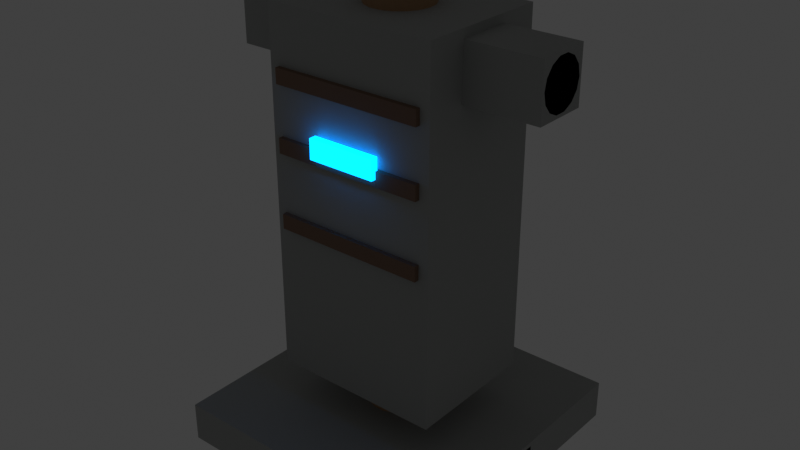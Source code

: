 # Source: SM_AET_TargetDummy_A01.blend  (saved by Blender 5.1.30; exported with 4.5.12 LTS)
import bpy
from mathutils import Matrix  # noqa: F401  (used for matrix-valued properties, if any)

bpy.ops.wm.read_factory_settings(use_empty=True)
scene = bpy.context.scene
scene.name = 'Scene'

# ---- collections
col_collection = bpy.data.collections.new('Collection'); scene.collection.children.link(col_collection)

# ---- materials (node trees are filled in below, after node groups)
mat_m_aet_timber_handpainted_a01 = bpy.data.materials.new('M_AET_Timber_Handpainted_A01')
mat_m_aet_timber_handpainted_a01.diffuse_color = (0.38, 0.22, 0.11, 1.0)
mat_m_aet_straw_a01 = bpy.data.materials.new('M_AET_Straw_A01')
mat_m_aet_straw_a01.diffuse_color = (0.72, 0.52, 0.2, 1.0)
mat_m_aet_leather_dark_a01 = bpy.data.materials.new('M_AET_Leather_Dark_A01')
mat_m_aet_leather_dark_a01.diffuse_color = (0.19, 0.11, 0.07, 1.0)
mat_m_aet_darkiron_a01 = bpy.data.materials.new('M_AET_DarkIron_A01')
mat_m_aet_darkiron_a01.diffuse_color = (0.08, 0.09, 0.1, 1.0)
mat_m_aet_aetheriumglow_blue_a01 = bpy.data.materials.new('M_AET_AetheriumGlow_Blue_A01')
mat_m_aet_aetheriumglow_blue_a01.diffuse_color = (0.05, 0.34, 0.9, 1.0)
mat_m_aet_stone_handpainted_a01 = bpy.data.materials.new('M_AET_Stone_Handpainted_A01')
mat_m_aet_stone_handpainted_a01.diffuse_color = (0.34, 0.35, 0.34, 1.0)

# ---- material node trees
mat_m_aet_timber_handpainted_a01.use_nodes = True; mat_m_aet_timber_handpainted_a01.node_tree.nodes.clear()
_N = mat_m_aet_timber_handpainted_a01.node_tree.nodes; _L = mat_m_aet_timber_handpainted_a01.node_tree.links
n0 = _N.new('ShaderNodeBsdfPrincipled'); n0.name = 'Principled BSDF'; n0.location = (-200, 100)
n0.inputs[0].default_value = (0.38, 0.22, 0.11, 1.0)
n0.inputs[2].default_value = 0.82
n1 = _N.new('ShaderNodeOutputMaterial'); n1.name = 'Material Output'; n1.location = (200, 100)
_L.new(n0.outputs[0], n1.inputs[0])
n1.is_active_output = True
mat_m_aet_straw_a01.use_nodes = True; mat_m_aet_straw_a01.node_tree.nodes.clear()
_N = mat_m_aet_straw_a01.node_tree.nodes; _L = mat_m_aet_straw_a01.node_tree.links
n0 = _N.new('ShaderNodeBsdfPrincipled'); n0.name = 'Principled BSDF'; n0.location = (-200, 100)
n0.inputs[0].default_value = (0.72, 0.52, 0.2, 1.0)
n0.inputs[2].default_value = 0.82
n1 = _N.new('ShaderNodeOutputMaterial'); n1.name = 'Material Output'; n1.location = (200, 100)
_L.new(n0.outputs[0], n1.inputs[0])
n1.is_active_output = True
mat_m_aet_leather_dark_a01.use_nodes = True; mat_m_aet_leather_dark_a01.node_tree.nodes.clear()
_N = mat_m_aet_leather_dark_a01.node_tree.nodes; _L = mat_m_aet_leather_dark_a01.node_tree.links
n0 = _N.new('ShaderNodeBsdfPrincipled'); n0.name = 'Principled BSDF'; n0.location = (-200, 100)
n0.inputs[0].default_value = (0.19, 0.11, 0.07, 1.0)
n0.inputs[2].default_value = 0.82
n1 = _N.new('ShaderNodeOutputMaterial'); n1.name = 'Material Output'; n1.location = (200, 100)
_L.new(n0.outputs[0], n1.inputs[0])
n1.is_active_output = True
mat_m_aet_darkiron_a01.use_nodes = True; mat_m_aet_darkiron_a01.node_tree.nodes.clear()
_N = mat_m_aet_darkiron_a01.node_tree.nodes; _L = mat_m_aet_darkiron_a01.node_tree.links
n0 = _N.new('ShaderNodeBsdfPrincipled'); n0.name = 'Principled BSDF'; n0.location = (-200, 100)
n0.inputs[0].default_value = (0.08, 0.09, 0.1, 1.0)
n0.inputs[2].default_value = 0.82
n1 = _N.new('ShaderNodeOutputMaterial'); n1.name = 'Material Output'; n1.location = (200, 100)
_L.new(n0.outputs[0], n1.inputs[0])
n1.is_active_output = True
mat_m_aet_aetheriumglow_blue_a01.use_nodes = True; mat_m_aet_aetheriumglow_blue_a01.node_tree.nodes.clear()
_N = mat_m_aet_aetheriumglow_blue_a01.node_tree.nodes; _L = mat_m_aet_aetheriumglow_blue_a01.node_tree.links
n0 = _N.new('ShaderNodeBsdfPrincipled'); n0.name = 'Principled BSDF'; n0.location = (-200, 100)
n0.inputs[0].default_value = (0.05, 0.34, 0.9, 1.0)
n0.inputs[2].default_value = 0.82
n0.inputs[27].default_value = (0.0, 0.8, 2.8, 1.0)
n0.inputs[28].default_value = 1.6
n1 = _N.new('ShaderNodeOutputMaterial'); n1.name = 'Material Output'; n1.location = (200, 100)
_L.new(n0.outputs[0], n1.inputs[0])
n1.is_active_output = True
mat_m_aet_stone_handpainted_a01.use_nodes = True; mat_m_aet_stone_handpainted_a01.node_tree.nodes.clear()
_N = mat_m_aet_stone_handpainted_a01.node_tree.nodes; _L = mat_m_aet_stone_handpainted_a01.node_tree.links
n0 = _N.new('ShaderNodeBsdfPrincipled'); n0.name = 'Principled BSDF'; n0.location = (-200, 100)
n0.inputs[0].default_value = (0.34, 0.35, 0.34, 1.0)
n0.inputs[2].default_value = 0.82
n1 = _N.new('ShaderNodeOutputMaterial'); n1.name = 'Material Output'; n1.location = (200, 100)
_L.new(n0.outputs[0], n1.inputs[0])
n1.is_active_output = True

# ---- world
world_world = bpy.data.worlds.new('World'); scene.world = world_world
world_world.use_nodes = True; world_world.node_tree.nodes.clear()
_N = world_world.node_tree.nodes; _L = world_world.node_tree.links
n0 = _N.new('ShaderNodeOutputWorld'); n0.name = 'World Output'; n0.location = (200, 100)
n1 = _N.new('ShaderNodeBackground'); n1.name = 'Background'; n1.location = (-200, 100)
n1.inputs[0].default_value = (0.05088, 0.05088, 0.05088, 1.0)
_L.new(n1.outputs[0], n0.inputs[0])
n0.is_active_output = True
world_world.color = (0.05088, 0.05088, 0.05088)
world_world.sun_shadow_jitter_overblur = 0.0

# ---- meshes
me_post_main = bpy.data.meshes.new('Post_Main')
me_post_main.from_pydata([(13.0, 0.0, 0.0), (13.0, 0.0, 184.0), (12.22, 4.446, 0.0), (12.22, 4.446, 184.0), (9.959, 8.356, 0.0), (9.959, 8.356, 184.0), (6.5, 11.26, 0.0), (6.5, 11.26, 184.0), (2.257, 12.8, 0.0), (2.257, 12.8, 184.0), (-2.257, 12.8, 0.0), (-2.257, 12.8, 184.0), (-6.5, 11.26, 0.0), (-6.5, 11.26, 184.0), (-9.959, 8.356, 0.0), (-9.959, 8.356, 184.0), (-12.22, 4.446, 0.0), (-12.22, 4.446, 184.0), (-13.0, 1.592e-15, 0.0), (-13.0, 1.592e-15, 184.0), (-12.22, -4.446, 0.0), (-12.22, -4.446, 184.0), (-9.959, -8.356, 0.0), (-9.959, -8.356, 184.0), (-6.5, -11.26, 0.0), (-6.5, -11.26, 184.0), (-2.257, -12.8, 0.0), (-2.257, -12.8, 184.0), (2.257, -12.8, 0.0), (2.257, -12.8, 184.0), (6.5, -11.26, 0.0), (6.5, -11.26, 184.0), (9.959, -8.356, 0.0), (9.959, -8.356, 184.0), (12.22, -4.446, 0.0), (12.22, -4.446, 184.0)], [], [(0, 2, 3, 1), (2, 4, 5, 3), (4, 6, 7, 5), (6, 8, 9, 7), (8, 10, 11, 9), (10, 12, 13, 11), (12, 14, 15, 13), (14, 16, 17, 15), (16, 18, 19, 17), (18, 20, 21, 19), (20, 22, 23, 21), (22, 24, 25, 23), (24, 26, 27, 25), (26, 28, 29, 27), (28, 30, 31, 29), (30, 32, 33, 31), (32, 34, 35, 33), (34, 0, 1, 35), (34, 32, 30, 28, 26, 24, 22, 20, 18, 16, 14, 12, 10, 8, 6, 4, 2, 0), (1, 3, 5, 7, 9, 11, 13, 15, 17, 19, 21, 23, 25, 27, 29, 31, 33, 35)])
me_post_main.materials.append(mat_m_aet_timber_handpainted_a01)
me_post_main.update()
me_crossbar_main = bpy.data.meshes.new('Crossbar_Main')
me_crossbar_main.from_pydata([(-65.0, 10.0, 162.0), (65.0, 10.0, 162.0), (-65.0, 9.01, 166.3), (65.0, 9.01, 166.3), (-65.0, 6.235, 169.8), (65.0, 6.235, 169.8), (-65.0, 2.225, 171.7), (65.0, 2.225, 171.7), (-65.0, -2.225, 171.7), (65.0, -2.225, 171.7), (-65.0, -6.235, 169.8), (65.0, -6.235, 169.8), (-65.0, -9.01, 166.3), (65.0, -9.01, 166.3), (-65.0, -10.0, 162.0), (65.0, -10.0, 162.0), (-65.0, -9.01, 157.7), (65.0, -9.01, 157.7), (-65.0, -6.235, 154.2), (65.0, -6.235, 154.2), (-65.0, -2.225, 152.3), (65.0, -2.225, 152.3), (-65.0, 2.225, 152.3), (65.0, 2.225, 152.3), (-65.0, 6.235, 154.2), (65.0, 6.235, 154.2), (-65.0, 9.01, 157.7), (65.0, 9.01, 157.7)], [], [(0, 2, 3, 1), (2, 4, 5, 3), (4, 6, 7, 5), (6, 8, 9, 7), (8, 10, 11, 9), (10, 12, 13, 11), (12, 14, 15, 13), (14, 16, 17, 15), (16, 18, 19, 17), (18, 20, 21, 19), (20, 22, 23, 21), (22, 24, 25, 23), (24, 26, 27, 25), (26, 0, 1, 27), (26, 24, 22, 20, 18, 16, 14, 12, 10, 8, 6, 4, 2, 0), (1, 3, 5, 7, 9, 11, 13, 15, 17, 19, 21, 23, 25, 27)])
me_crossbar_main.materials.append(mat_m_aet_timber_handpainted_a01)
me_crossbar_main.update()
me_torso_strawwrap = bpy.data.meshes.new('Torso_StrawWrap')
me_torso_strawwrap.from_pydata([(0.0, 0.0, 64.0), (13.01, 0.0, 67.65), (12.23, 3.141, 67.65), (9.967, 5.904, 67.65), (6.506, 7.954, 67.65), (2.259, 9.045, 67.65), (-2.259, 9.045, 67.65), (-6.506, 7.954, 67.65), (-9.967, 5.904, 67.65), (-12.23, 3.141, 67.65), (-13.01, 1.125e-15, 67.65), (-12.23, -3.141, 67.65), (-9.967, -5.904, 67.65), (-6.506, -7.954, 67.65), (-2.259, -9.045, 67.65), (2.259, -9.045, 67.65), (6.506, -7.954, 67.65), (9.967, -5.904, 67.65), (12.23, -3.141, 67.65), (24.04, 0.0, 78.06), (22.59, 5.804, 78.06), (18.42, 10.91, 78.06), (12.02, 14.7, 78.06), (4.175, 16.71, 78.06), (-4.175, 16.71, 78.06), (-12.02, 14.7, 78.06), (-18.42, 10.91, 78.06), (-22.59, 5.804, 78.06), (-24.04, 2.078e-15, 78.06), (-22.59, -5.804, 78.06), (-18.42, -10.91, 78.06), (-12.02, -14.7, 78.06), (-4.175, -16.71, 78.06), (4.175, -16.71, 78.06), (12.02, -14.7, 78.06), (18.42, -10.91, 78.06), (22.59, -5.804, 78.06), (31.41, 0.0, 93.63), (29.52, 7.584, 93.63), (24.06, 14.25, 93.63), (15.71, 19.2, 93.63), (5.455, 21.84, 93.63), (-5.455, 21.84, 93.63), (-15.71, 19.2, 93.63), (-24.06, 14.25, 93.63), (-29.52, 7.584, 93.63), (-31.41, 2.715e-15, 93.63), (-29.52, -7.584, 93.63), (-24.06, -14.25, 93.63), (-15.71, -19.2, 93.63), (-5.455, -21.84, 93.63), (5.455, -21.84, 93.63), (15.71, -19.2, 93.63), (24.06, -14.25, 93.63), (29.52, -7.584, 93.63), (34.0, 0.0, 112.0), (31.95, 8.208, 112.0), (26.05, 15.43, 112.0), (17.0, 20.78, 112.0), (5.904, 23.64, 112.0), (-5.904, 23.64, 112.0), (-17.0, 20.78, 112.0), (-26.05, 15.43, 112.0), (-31.95, 8.208, 112.0), (-34.0, 2.939e-15, 112.0), (-31.95, -8.208, 112.0), (-26.05, -15.43, 112.0), (-17.0, -20.78, 112.0), (-5.904, -23.64, 112.0), (5.904, -23.64, 112.0), (17.0, -20.78, 112.0), (26.05, -15.43, 112.0), (31.95, -8.208, 112.0), (31.41, 0.0, 130.4), (29.52, 7.584, 130.4), (24.06, 14.25, 130.4), (15.71, 19.2, 130.4), (5.455, 21.84, 130.4), (-5.455, 21.84, 130.4), (-15.71, 19.2, 130.4), (-24.06, 14.25, 130.4), (-29.52, 7.584, 130.4), (-31.41, 2.715e-15, 130.4), (-29.52, -7.584, 130.4), (-24.06, -14.25, 130.4), (-15.71, -19.2, 130.4), (-5.455, -21.84, 130.4), (5.455, -21.84, 130.4), (15.71, -19.2, 130.4), (24.06, -14.25, 130.4), (29.52, -7.584, 130.4), (24.04, 0.0, 145.9), (22.59, 5.804, 145.9), (18.42, 10.91, 145.9), (12.02, 14.7, 145.9), (4.175, 16.71, 145.9), (-4.175, 16.71, 145.9), (-12.02, 14.7, 145.9), (-18.42, 10.91, 145.9), (-22.59, 5.804, 145.9), (-24.04, 2.078e-15, 145.9), (-22.59, -5.804, 145.9), (-18.42, -10.91, 145.9), (-12.02, -14.7, 145.9), (-4.175, -16.71, 145.9), (4.175, -16.71, 145.9), (12.02, -14.7, 145.9), (18.42, -10.91, 145.9), (22.59, -5.804, 145.9), (13.01, 0.0, 156.3), (12.23, 3.141, 156.3), (9.967, 5.904, 156.3), (6.506, 7.954, 156.3), (2.259, 9.045, 156.3), (-2.259, 9.045, 156.3), (-6.506, 7.954, 156.3), (-9.967, 5.904, 156.3), (-12.23, 3.141, 156.3), (-13.01, 1.125e-15, 156.3), (-12.23, -3.141, 156.3), (-9.967, -5.904, 156.3), (-6.506, -7.954, 156.3), (-2.259, -9.045, 156.3), (2.259, -9.045, 156.3), (6.506, -7.954, 156.3), (9.967, -5.904, 156.3), (12.23, -3.141, 156.3), (0.0, 0.0, 160.0)], [], [(0, 2, 1), (0, 3, 2), (0, 4, 3), (0, 5, 4), (0, 6, 5), (0, 7, 6), (0, 8, 7), (0, 9, 8), (0, 10, 9), (0, 11, 10), (0, 12, 11), (0, 13, 12), (0, 14, 13), (0, 15, 14), (0, 16, 15), (0, 17, 16), (0, 18, 17), (0, 1, 18), (1, 2, 20, 19), (2, 3, 21, 20), (3, 4, 22, 21), (4, 5, 23, 22), (5, 6, 24, 23), (6, 7, 25, 24), (7, 8, 26, 25), (8, 9, 27, 26), (9, 10, 28, 27), (10, 11, 29, 28), (11, 12, 30, 29), (12, 13, 31, 30), (13, 14, 32, 31), (14, 15, 33, 32), (15, 16, 34, 33), (16, 17, 35, 34), (17, 18, 36, 35), (18, 1, 19, 36), (19, 20, 38, 37), (20, 21, 39, 38), (21, 22, 40, 39), (22, 23, 41, 40), (23, 24, 42, 41), (24, 25, 43, 42), (25, 26, 44, 43), (26, 27, 45, 44), (27, 28, 46, 45), (28, 29, 47, 46), (29, 30, 48, 47), (30, 31, 49, 48), (31, 32, 50, 49), (32, 33, 51, 50), (33, 34, 52, 51), (34, 35, 53, 52), (35, 36, 54, 53), (36, 19, 37, 54), (37, 38, 56, 55), (38, 39, 57, 56), (39, 40, 58, 57), (40, 41, 59, 58), (41, 42, 60, 59), (42, 43, 61, 60), (43, 44, 62, 61), (44, 45, 63, 62), (45, 46, 64, 63), (46, 47, 65, 64), (47, 48, 66, 65), (48, 49, 67, 66), (49, 50, 68, 67), (50, 51, 69, 68), (51, 52, 70, 69), (52, 53, 71, 70), (53, 54, 72, 71), (54, 37, 55, 72), (55, 56, 74, 73), (56, 57, 75, 74), (57, 58, 76, 75), (58, 59, 77, 76), (59, 60, 78, 77), (60, 61, 79, 78), (61, 62, 80, 79), (62, 63, 81, 80), (63, 64, 82, 81), (64, 65, 83, 82), (65, 66, 84, 83), (66, 67, 85, 84), (67, 68, 86, 85), (68, 69, 87, 86), (69, 70, 88, 87), (70, 71, 89, 88), (71, 72, 90, 89), (72, 55, 73, 90), (73, 74, 92, 91), (74, 75, 93, 92), (75, 76, 94, 93), (76, 77, 95, 94), (77, 78, 96, 95), (78, 79, 97, 96), (79, 80, 98, 97), (80, 81, 99, 98), (81, 82, 100, 99), (82, 83, 101, 100), (83, 84, 102, 101), (84, 85, 103, 102), (85, 86, 104, 103), (86, 87, 105, 104), (87, 88, 106, 105), (88, 89, 107, 106), (89, 90, 108, 107), (90, 73, 91, 108), (91, 92, 110, 109), (92, 93, 111, 110), (93, 94, 112, 111), (94, 95, 113, 112), (95, 96, 114, 113), (96, 97, 115, 114), (97, 98, 116, 115), (98, 99, 117, 116), (99, 100, 118, 117), (100, 101, 119, 118), (101, 102, 120, 119), (102, 103, 121, 120), (103, 104, 122, 121), (104, 105, 123, 122), (105, 106, 124, 123), (106, 107, 125, 124), (107, 108, 126, 125), (108, 91, 109, 126), (109, 110, 127), (110, 111, 127), (111, 112, 127), (112, 113, 127), (113, 114, 127), (114, 115, 127), (115, 116, 127), (116, 117, 127), (117, 118, 127), (118, 119, 127), (119, 120, 127), (120, 121, 127), (121, 122, 127), (122, 123, 127), (123, 124, 127), (124, 125, 127), (125, 126, 127), (126, 109, 127)])
me_torso_strawwrap.materials.append(mat_m_aet_straw_a01)
me_torso_strawwrap.update()
me_targetplate_front = bpy.data.meshes.new('TargetPlate_Front')
me_targetplate_front.from_pydata([(-26.0, -26.5, 93.0), (26.0, -26.5, 93.0), (26.0, -21.5, 93.0), (-26.0, -21.5, 93.0), (-26.0, -26.5, 157.0), (26.0, -26.5, 157.0), (26.0, -21.5, 157.0), (-26.0, -21.5, 157.0)], [], [(0, 1, 2, 3), (4, 7, 6, 5), (0, 4, 5, 1), (1, 5, 6, 2), (2, 6, 7, 3), (3, 7, 4, 0)])
me_targetplate_front.materials.append(mat_m_aet_leather_dark_a01)
me_targetplate_front.update()
me_strap_leather_95 = bpy.data.meshes.new('Strap_Leather_95')
me_strap_leather_95.from_pydata([(-31.0, -29.5, 92.0), (31.0, -29.5, 92.0), (31.0, -24.5, 92.0), (-31.0, -24.5, 92.0), (-31.0, -29.5, 98.0), (31.0, -29.5, 98.0), (31.0, -24.5, 98.0), (-31.0, -24.5, 98.0)], [], [(0, 1, 2, 3), (4, 7, 6, 5), (0, 4, 5, 1), (1, 5, 6, 2), (2, 6, 7, 3), (3, 7, 4, 0)])
me_strap_leather_95.materials.append(mat_m_aet_leather_dark_a01)
me_strap_leather_95.update()
me_strap_leather_125 = bpy.data.meshes.new('Strap_Leather_125')
me_strap_leather_125.from_pydata([(-31.0, -29.5, 122.0), (31.0, -29.5, 122.0), (31.0, -24.5, 122.0), (-31.0, -24.5, 122.0), (-31.0, -29.5, 128.0), (31.0, -29.5, 128.0), (31.0, -24.5, 128.0), (-31.0, -24.5, 128.0)], [], [(0, 1, 2, 3), (4, 7, 6, 5), (0, 4, 5, 1), (1, 5, 6, 2), (2, 6, 7, 3), (3, 7, 4, 0)])
me_strap_leather_125.materials.append(mat_m_aet_leather_dark_a01)
me_strap_leather_125.update()
me_strap_leather_151 = bpy.data.meshes.new('Strap_Leather_151')
me_strap_leather_151.from_pydata([(-31.0, -29.5, 148.0), (31.0, -29.5, 148.0), (31.0, -24.5, 148.0), (-31.0, -24.5, 148.0), (-31.0, -29.5, 154.0), (31.0, -29.5, 154.0), (31.0, -24.5, 154.0), (-31.0, -24.5, 154.0)], [], [(0, 1, 2, 3), (4, 7, 6, 5), (0, 4, 5, 1), (1, 5, 6, 2), (2, 6, 7, 3), (3, 7, 4, 0)])
me_strap_leather_151.materials.append(mat_m_aet_leather_dark_a01)
me_strap_leather_151.update()
me_base_xfeet_a = bpy.data.meshes.new('Base_XFeet_A')
me_base_xfeet_a.from_pydata([(-57.5, -8.0, 0.0), (57.5, -8.0, 0.0), (57.5, 8.0, 0.0), (-57.5, 8.0, 0.0), (-57.5, -8.0, 14.0), (57.5, -8.0, 14.0), (57.5, 8.0, 14.0), (-57.5, 8.0, 14.0)], [], [(0, 1, 2, 3), (4, 7, 6, 5), (0, 4, 5, 1), (1, 5, 6, 2), (2, 6, 7, 3), (3, 7, 4, 0)])
me_base_xfeet_a.materials.append(mat_m_aet_timber_handpainted_a01)
me_base_xfeet_a.update()
me_base_xfeet_b = bpy.data.meshes.new('Base_XFeet_B')
me_base_xfeet_b.from_pydata([(-8.0, -57.5, 0.0), (8.0, -57.5, 0.0), (8.0, 57.5, 0.0), (-8.0, 57.5, 0.0), (-8.0, -57.5, 14.0), (8.0, -57.5, 14.0), (8.0, 57.5, 14.0), (-8.0, 57.5, 14.0)], [], [(0, 1, 2, 3), (4, 7, 6, 5), (0, 4, 5, 1), (1, 5, 6, 2), (2, 6, 7, 3), (3, 7, 4, 0)])
me_base_xfeet_b.materials.append(mat_m_aet_timber_handpainted_a01)
me_base_xfeet_b.update()
me_band_iron_postlower = bpy.data.meshes.new('Band_Iron_PostLower')
me_band_iron_postlower.from_pydata([(-17.0, -17.0, 41.5), (17.0, -17.0, 41.5), (17.0, 17.0, 41.5), (-17.0, 17.0, 41.5), (-17.0, -17.0, 48.5), (17.0, -17.0, 48.5), (17.0, 17.0, 48.5), (-17.0, 17.0, 48.5)], [], [(0, 1, 2, 3), (4, 7, 6, 5), (0, 4, 5, 1), (1, 5, 6, 2), (2, 6, 7, 3), (3, 7, 4, 0)])
me_band_iron_postlower.materials.append(mat_m_aet_darkiron_a01)
me_band_iron_postlower.update()
me_band_iron_postupper = bpy.data.meshes.new('Band_Iron_PostUpper')
me_band_iron_postupper.from_pydata([(-16.0, -16.0, 163.5), (16.0, -16.0, 163.5), (16.0, 16.0, 163.5), (-16.0, 16.0, 163.5), (-16.0, -16.0, 170.5), (16.0, -16.0, 170.5), (16.0, 16.0, 170.5), (-16.0, 16.0, 170.5)], [], [(0, 1, 2, 3), (4, 7, 6, 5), (0, 4, 5, 1), (1, 5, 6, 2), (2, 6, 7, 3), (3, 7, 4, 0)])
me_band_iron_postupper.materials.append(mat_m_aet_darkiron_a01)
me_band_iron_postupper.update()
me_paint_aetheriummark = bpy.data.meshes.new('Paint_AetheriumMark')
me_paint_aetheriummark.from_pydata([(-14.0, -31.5, 125.0), (14.0, -31.5, 125.0), (14.0, -28.5, 125.0), (-14.0, -28.5, 125.0), (-14.0, -31.5, 133.0), (14.0, -31.5, 133.0), (14.0, -28.5, 133.0), (-14.0, -28.5, 133.0)], [], [(0, 1, 2, 3), (4, 7, 6, 5), (0, 4, 5, 1), (1, 5, 6, 2), (2, 6, 7, 3), (3, 7, 4, 0)])
me_paint_aetheriummark.materials.append(mat_m_aet_aetheriumglow_blue_a01)
me_paint_aetheriummark.update()
me_ucx_sm_aet_targetdummy_a01_00 = bpy.data.meshes.new('UCX_SM_AET_TargetDummy_A01_00')
me_ucx_sm_aet_targetdummy_a01_00.from_pydata([(-35.0, -27.5, 31.5), (35.0, -27.5, 31.5), (35.0, 27.5, 31.5), (-35.0, 27.5, 31.5), (-35.0, -27.5, 176.5), (35.0, -27.5, 176.5), (35.0, 27.5, 176.5), (-35.0, 27.5, 176.5)], [], [(0, 1, 2, 3), (4, 7, 6, 5), (0, 4, 5, 1), (1, 5, 6, 2), (2, 6, 7, 3), (3, 7, 4, 0)])
me_ucx_sm_aet_targetdummy_a01_00.materials.append(mat_m_aet_stone_handpainted_a01)
me_ucx_sm_aet_targetdummy_a01_00.update()
me_ucx_sm_aet_targetdummy_a01_01 = bpy.data.meshes.new('UCX_SM_AET_TargetDummy_A01_01')
me_ucx_sm_aet_targetdummy_a01_01.from_pydata([(-65.0, -11.0, 151.0), (65.0, -11.0, 151.0), (65.0, 11.0, 151.0), (-65.0, 11.0, 151.0), (-65.0, -11.0, 173.0), (65.0, -11.0, 173.0), (65.0, 11.0, 173.0), (-65.0, 11.0, 173.0)], [], [(0, 1, 2, 3), (4, 7, 6, 5), (0, 4, 5, 1), (1, 5, 6, 2), (2, 6, 7, 3), (3, 7, 4, 0)])
me_ucx_sm_aet_targetdummy_a01_01.materials.append(mat_m_aet_stone_handpainted_a01)
me_ucx_sm_aet_targetdummy_a01_01.update()
me_ucx_sm_aet_targetdummy_a01_02 = bpy.data.meshes.new('UCX_SM_AET_TargetDummy_A01_02')
me_ucx_sm_aet_targetdummy_a01_02.from_pydata([(-57.5, -57.5, 0.0), (57.5, -57.5, 0.0), (57.5, 57.5, 0.0), (-57.5, 57.5, 0.0), (-57.5, -57.5, 16.0), (57.5, -57.5, 16.0), (57.5, 57.5, 16.0), (-57.5, 57.5, 16.0)], [], [(0, 1, 2, 3), (4, 7, 6, 5), (0, 4, 5, 1), (1, 5, 6, 2), (2, 6, 7, 3), (3, 7, 4, 0)])
me_ucx_sm_aet_targetdummy_a01_02.materials.append(mat_m_aet_stone_handpainted_a01)
me_ucx_sm_aet_targetdummy_a01_02.update()

# ---- objects
ob_post_main = bpy.data.objects.new('Post_Main', me_post_main)
ob_crossbar_main = bpy.data.objects.new('Crossbar_Main', me_crossbar_main)
ob_torso_strawwrap = bpy.data.objects.new('Torso_StrawWrap', me_torso_strawwrap)
ob_targetplate_front = bpy.data.objects.new('TargetPlate_Front', me_targetplate_front)
ob_strap_leather_95 = bpy.data.objects.new('Strap_Leather_95', me_strap_leather_95)
ob_strap_leather_125 = bpy.data.objects.new('Strap_Leather_125', me_strap_leather_125)
ob_strap_leather_151 = bpy.data.objects.new('Strap_Leather_151', me_strap_leather_151)
ob_base_xfeet_a = bpy.data.objects.new('Base_XFeet_A', me_base_xfeet_a)
ob_base_xfeet_b = bpy.data.objects.new('Base_XFeet_B', me_base_xfeet_b)
ob_band_iron_postlower = bpy.data.objects.new('Band_Iron_PostLower', me_band_iron_postlower)
ob_band_iron_postupper = bpy.data.objects.new('Band_Iron_PostUpper', me_band_iron_postupper)
ob_paint_aetheriummark = bpy.data.objects.new('Paint_AetheriumMark', me_paint_aetheriummark)
ob_ucx_sm_aet_targetdummy_a01_00 = bpy.data.objects.new('UCX_SM_AET_TargetDummy_A01_00', me_ucx_sm_aet_targetdummy_a01_00)
ob_ucx_sm_aet_targetdummy_a01_01 = bpy.data.objects.new('UCX_SM_AET_TargetDummy_A01_01', me_ucx_sm_aet_targetdummy_a01_01)
ob_ucx_sm_aet_targetdummy_a01_02 = bpy.data.objects.new('UCX_SM_AET_TargetDummy_A01_02', me_ucx_sm_aet_targetdummy_a01_02)
ob_sm_aet_targetdummy_a01_productionnotes = bpy.data.objects.new('SM_AET_TargetDummy_A01_ProductionNotes', None)

# ---- transforms, parenting, visibility, modifiers, constraints
ob_post_main.location = (0.0, 0.0, 0.0)
ob_crossbar_main.location = (0.0, 0.0, 0.0)
ob_torso_strawwrap.location = (0.0, 0.0, 0.0)
ob_targetplate_front.location = (0.0, 0.0, 0.0)
ob_strap_leather_95.location = (0.0, 0.0, 0.0)
ob_strap_leather_125.location = (0.0, 0.0, 0.0)
ob_strap_leather_151.location = (0.0, 0.0, 0.0)
ob_base_xfeet_a.location = (0.0, 0.0, 0.0)
ob_base_xfeet_b.location = (0.0, 0.0, 0.0)
ob_band_iron_postlower.location = (0.0, 0.0, 0.0)
ob_band_iron_postupper.location = (0.0, 0.0, 0.0)
ob_paint_aetheriummark.location = (0.0, 0.0, 0.0)
ob_ucx_sm_aet_targetdummy_a01_00.location = (0.0, 0.0, 0.0)
ob_ucx_sm_aet_targetdummy_a01_00.display_type = 'WIRE'
ob_ucx_sm_aet_targetdummy_a01_00.show_wire = True
ob_ucx_sm_aet_targetdummy_a01_01.location = (0.0, 0.0, 0.0)
ob_ucx_sm_aet_targetdummy_a01_01.display_type = 'WIRE'
ob_ucx_sm_aet_targetdummy_a01_01.show_wire = True
ob_ucx_sm_aet_targetdummy_a01_02.location = (0.0, 0.0, 0.0)
ob_ucx_sm_aet_targetdummy_a01_02.display_type = 'WIRE'
ob_ucx_sm_aet_targetdummy_a01_02.show_wire = True
ob_sm_aet_targetdummy_a01_productionnotes.location = (0.0, 0.0, 0.0)
ob_sm_aet_targetdummy_a01_productionnotes.empty_display_size = 8.0

# ---- collection membership
col_collection.objects.link(ob_post_main)
col_collection.objects.link(ob_crossbar_main)
col_collection.objects.link(ob_torso_strawwrap)
col_collection.objects.link(ob_targetplate_front)
col_collection.objects.link(ob_strap_leather_95)
col_collection.objects.link(ob_strap_leather_125)
col_collection.objects.link(ob_strap_leather_151)
col_collection.objects.link(ob_base_xfeet_a)
col_collection.objects.link(ob_base_xfeet_b)
col_collection.objects.link(ob_band_iron_postlower)
col_collection.objects.link(ob_band_iron_postupper)
col_collection.objects.link(ob_paint_aetheriummark)
col_collection.objects.link(ob_ucx_sm_aet_targetdummy_a01_00)
col_collection.objects.link(ob_ucx_sm_aet_targetdummy_a01_01)
col_collection.objects.link(ob_ucx_sm_aet_targetdummy_a01_02)
col_collection.objects.link(ob_sm_aet_targetdummy_a01_productionnotes)

# ---- scene / render settings (as saved in the file)
scene.frame_start = 1; scene.frame_end = 250; scene.frame_set(1)
scene.render.engine = 'BLENDER_EEVEE_NEXT'
scene.render.bake_bias = 0.0
scene.render.bake_samples = 0
scene.cycles.sampling_pattern = 'TABULATED_SOBOL'
scene.eevee.use_volume_custom_range = False
scene.view_settings.view_transform = 'Standard'
scene.unit_settings.scale_length = 0.01
bpy.context.view_layer.update()

# ---- added for rendering (the .blend has no active camera): camera
cam_auto = bpy.data.cameras.new('AutoCamera')
cam_auto.lens = 50.0
cam_auto.sensor_width = 36.0
cam_auto.clip_end = 4107.22
ob_auto_camera = bpy.data.objects.new('AutoCamera', cam_auto)
scene.collection.objects.link(ob_auto_camera)
ob_auto_camera.location = (234.031, -280.837, 279.224)
ob_auto_camera.rotation_euler = (1.09748, -7.21219e-08, 0.694738)
scene.camera = ob_auto_camera
bpy.context.view_layer.update()
